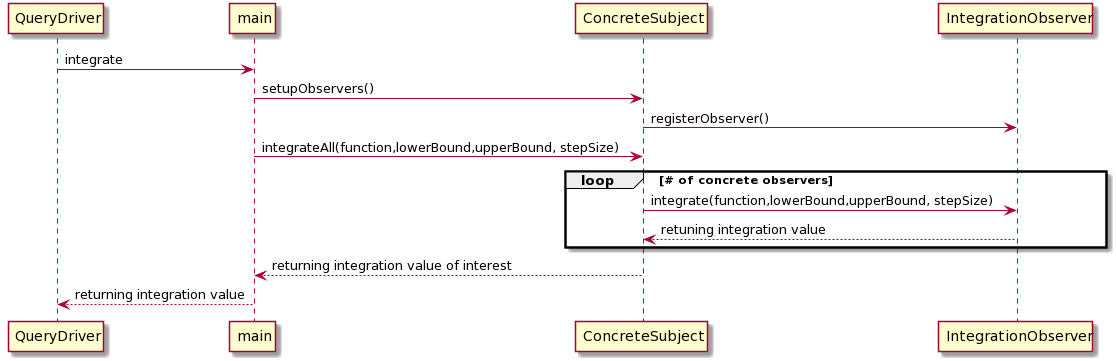

The diagram above was rendered by PlantUML. Its source (embedded in the PNG):
@startuml
QueryDriver -> main: integrate
main -> ConcreteSubject: setupObservers()
ConcreteSubject -> IntegrationObserver: registerObserver()
main -> ConcreteSubject: integrateAll(function,lowerBound,upperBound, stepSize)
loop # of concrete observers
ConcreteSubject -> IntegrationObserver:integrate(function,lowerBound,upperBound, stepSize)
IntegrationObserver --> ConcreteSubject: retuning integration value
end
ConcreteSubject --> main: returning integration value of interest
main --> QueryDriver: returning integration value
@enduml